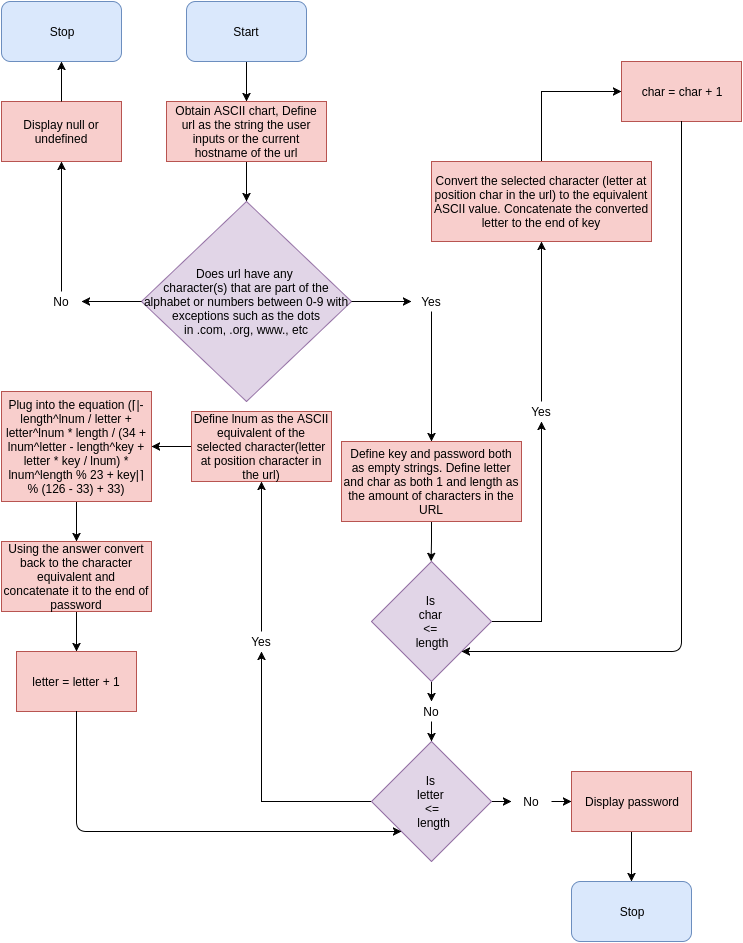

The diagram above was exported from draw.io. Its source (the exported page's mxGraphModel, read from the mxfile embedded in the PNG):
<mxGraphModel dx="885" dy="611" grid="1" gridSize="10" guides="1" tooltips="1" connect="1" arrows="1" fold="1" page="1" pageScale="1" pageWidth="850" pageHeight="1100" background="#ffffff" math="0" shadow="0">
  <root>
    <mxCell id="0" />
    <mxCell id="1" parent="0" />
    <mxCell id="c83229f9e9e9616-9" value="Does url have any&amp;nbsp;&lt;div&gt;character(s)&amp;nbsp;&lt;span&gt;that are part of the alphabet or numbers between 0-9 with&lt;/span&gt;&lt;div&gt;exceptions such as the dots&lt;/div&gt;&lt;div&gt;in .com, .org, www., etc&lt;/div&gt;&lt;/div&gt;" style="rhombus;whiteSpace=wrap;html=1;fillColor=#e1d5e7;strokeColor=#9673a6;" vertex="1" parent="1">
      <mxGeometry x="140" y="200" width="210" height="200" as="geometry" />
    </mxCell>
    <mxCell id="14e095157de1bf1d-4" style="edgeStyle=orthogonalEdgeStyle;rounded=0;html=1;entryX=0.5;entryY=0;jettySize=auto;orthogonalLoop=1;" edge="1" parent="1" source="c83229f9e9e9616-20">
      <mxGeometry relative="1" as="geometry">
        <mxPoint x="429.5882352941178" y="559.8235294117646" as="targetPoint" />
      </mxGeometry>
    </mxCell>
    <mxCell id="c83229f9e9e9616-20" value="Define key and password both as empty strings. Define letter and char as both 1 and length as the amount of characters in the URL" style="whiteSpace=wrap;html=1;fillColor=#f8cecc;strokeColor=#b85450;" vertex="1" parent="1">
      <mxGeometry x="340" y="440" width="180" height="80" as="geometry" />
    </mxCell>
    <mxCell id="67e194737b4280bf-1" value="Stop" style="rounded=1;whiteSpace=wrap;html=1;fillColor=#dae8fc;strokeColor=#6c8ebf;" vertex="1" parent="1">
      <mxGeometry width="120" height="60" as="geometry" />
    </mxCell>
    <mxCell id="67e194737b4280bf-5" value="Display null or undefined" style="whiteSpace=wrap;html=1;fillColor=#f8cecc;strokeColor=#b85450;" vertex="1" parent="1">
      <mxGeometry y="100" width="120" height="60" as="geometry" />
    </mxCell>
    <mxCell id="67e194737b4280bf-10" style="edgeStyle=orthogonalEdgeStyle;rounded=0;html=1;entryX=0.5;entryY=0;jettySize=auto;orthogonalLoop=1;" edge="1" parent="1" source="67e194737b4280bf-7" target="67e194737b4280bf-9">
      <mxGeometry relative="1" as="geometry" />
    </mxCell>
    <mxCell id="67e194737b4280bf-7" value="Start" style="rounded=1;whiteSpace=wrap;html=1;fillColor=#dae8fc;strokeColor=#6c8ebf;" vertex="1" parent="1">
      <mxGeometry x="185" width="120" height="60" as="geometry" />
    </mxCell>
    <mxCell id="67e194737b4280bf-11" style="edgeStyle=orthogonalEdgeStyle;rounded=0;html=1;jettySize=auto;orthogonalLoop=1;" edge="1" parent="1" source="67e194737b4280bf-9">
      <mxGeometry relative="1" as="geometry">
        <mxPoint x="245" y="200" as="targetPoint" />
      </mxGeometry>
    </mxCell>
    <mxCell id="67e194737b4280bf-9" value="Obtain ASCII chart, Define url as the string the user inputs or the current hostname of the url" style="whiteSpace=wrap;html=1;fillColor=#f8cecc;strokeColor=#b85450;" vertex="1" parent="1">
      <mxGeometry x="165" y="100" width="160" height="60" as="geometry" />
    </mxCell>
    <mxCell id="67e194737b4280bf-13" style="edgeStyle=orthogonalEdgeStyle;rounded=0;html=1;jettySize=auto;orthogonalLoop=1;entryX=1;entryY=0.5;" edge="1" parent="1" source="c83229f9e9e9616-9" target="67e194737b4280bf-15">
      <mxGeometry relative="1" as="geometry">
        <mxPoint x="90" y="300" as="targetPoint" />
        <Array as="points" />
      </mxGeometry>
    </mxCell>
    <mxCell id="67e194737b4280bf-14" style="edgeStyle=orthogonalEdgeStyle;rounded=0;html=1;entryX=0.5;entryY=1;jettySize=auto;orthogonalLoop=1;" edge="1" parent="1" source="67e194737b4280bf-5" target="67e194737b4280bf-1">
      <mxGeometry relative="1" as="geometry" />
    </mxCell>
    <mxCell id="67e194737b4280bf-15" value="No" style="text;html=1;strokeColor=none;fillColor=none;align=center;verticalAlign=middle;whiteSpace=wrap;" vertex="1" parent="1">
      <mxGeometry x="40" y="290" width="40" height="20" as="geometry" />
    </mxCell>
    <mxCell id="67e194737b4280bf-16" style="edgeStyle=orthogonalEdgeStyle;rounded=0;html=1;jettySize=auto;orthogonalLoop=1;" edge="1" parent="1" source="67e194737b4280bf-15" target="67e194737b4280bf-5">
      <mxGeometry relative="1" as="geometry" />
    </mxCell>
    <mxCell id="67e194737b4280bf-19" style="edgeStyle=orthogonalEdgeStyle;rounded=0;html=1;jettySize=auto;orthogonalLoop=1;" edge="1" parent="1" source="c83229f9e9e9616-9">
      <mxGeometry relative="1" as="geometry">
        <mxPoint x="410" y="300" as="targetPoint" />
      </mxGeometry>
    </mxCell>
    <mxCell id="14e095157de1bf1d-2" style="edgeStyle=orthogonalEdgeStyle;rounded=0;html=1;jettySize=auto;orthogonalLoop=1;" edge="1" parent="1" source="67e194737b4280bf-20">
      <mxGeometry relative="1" as="geometry">
        <mxPoint x="430" y="440" as="targetPoint" />
      </mxGeometry>
    </mxCell>
    <mxCell id="67e194737b4280bf-20" value="Yes" style="text;html=1;strokeColor=none;fillColor=none;align=center;verticalAlign=middle;whiteSpace=wrap;" vertex="1" parent="1">
      <mxGeometry x="410" y="290" width="40" height="20" as="geometry" />
    </mxCell>
    <mxCell id="14e095157de1bf1d-16" style="edgeStyle=orthogonalEdgeStyle;rounded=0;html=1;entryX=0;entryY=0.5;jettySize=auto;orthogonalLoop=1;" edge="1" parent="1" source="14e095157de1bf1d-5" target="14e095157de1bf1d-12">
      <mxGeometry relative="1" as="geometry" />
    </mxCell>
    <mxCell id="14e095157de1bf1d-5" value="Convert the selected character (letter at position char in the url) to the equivalent ASCII value. Concatenate the converted letter to the end of key" style="whiteSpace=wrap;html=1;fillColor=#f8cecc;strokeColor=#b85450;" vertex="1" parent="1">
      <mxGeometry x="430" y="160" width="220" height="80" as="geometry" />
    </mxCell>
    <mxCell id="14e095157de1bf1d-9" style="edgeStyle=orthogonalEdgeStyle;rounded=0;html=1;entryX=0.5;entryY=1;jettySize=auto;orthogonalLoop=1;" edge="1" parent="1" source="14e095157de1bf1d-7" target="14e095157de1bf1d-5">
      <mxGeometry relative="1" as="geometry" />
    </mxCell>
    <mxCell id="14e095157de1bf1d-7" value="Yes" style="text;html=1;strokeColor=none;fillColor=none;align=center;verticalAlign=middle;whiteSpace=wrap;" vertex="1" parent="1">
      <mxGeometry x="520" y="400" width="40" height="20" as="geometry" />
    </mxCell>
    <mxCell id="14e095157de1bf1d-11" style="edgeStyle=orthogonalEdgeStyle;rounded=0;html=1;entryX=0.5;entryY=1;jettySize=auto;orthogonalLoop=1;" edge="1" parent="1" source="14e095157de1bf1d-10" target="14e095157de1bf1d-7">
      <mxGeometry relative="1" as="geometry" />
    </mxCell>
    <mxCell id="14e095157de1bf1d-21" style="edgeStyle=orthogonalEdgeStyle;rounded=0;html=1;exitX=0.5;exitY=1;entryX=0.5;entryY=0;jettySize=auto;orthogonalLoop=1;" edge="1" parent="1" source="14e095157de1bf1d-10" target="14e095157de1bf1d-20">
      <mxGeometry relative="1" as="geometry" />
    </mxCell>
    <mxCell id="14e095157de1bf1d-10" value="Is&amp;nbsp;&lt;div&gt;char&amp;nbsp;&lt;/div&gt;&lt;div&gt;&amp;lt;=&amp;nbsp;&lt;/div&gt;&lt;div&gt;length&lt;/div&gt;" style="rhombus;whiteSpace=wrap;html=1;fillColor=#e1d5e7;strokeColor=#9673a6;" vertex="1" parent="1">
      <mxGeometry x="370" y="560" width="120" height="120" as="geometry" />
    </mxCell>
    <mxCell id="14e095157de1bf1d-12" value="char = char + 1" style="whiteSpace=wrap;html=1;fillColor=#f8cecc;strokeColor=#b85450;" vertex="1" parent="1">
      <mxGeometry x="620" y="60" width="120" height="60" as="geometry" />
    </mxCell>
    <mxCell id="14e095157de1bf1d-18" value="" style="endArrow=classic;html=1;exitX=0.5;exitY=1;entryX=1;entryY=1;" edge="1" parent="1" source="14e095157de1bf1d-12" target="14e095157de1bf1d-10">
      <mxGeometry width="50" height="50" relative="1" as="geometry">
        <mxPoint x="650" y="190" as="sourcePoint" />
        <mxPoint x="720" y="350" as="targetPoint" />
        <Array as="points">
          <mxPoint x="680" y="650" />
        </Array>
      </mxGeometry>
    </mxCell>
    <mxCell id="14e095157de1bf1d-22" style="edgeStyle=orthogonalEdgeStyle;rounded=0;html=1;exitX=0.5;exitY=1;entryX=0.5;entryY=0;jettySize=auto;orthogonalLoop=1;" edge="1" parent="1" source="14e095157de1bf1d-20">
      <mxGeometry relative="1" as="geometry">
        <mxPoint x="429.5882352941178" y="739.8235294117646" as="targetPoint" />
      </mxGeometry>
    </mxCell>
    <mxCell id="14e095157de1bf1d-20" value="No" style="text;html=1;strokeColor=none;fillColor=none;align=center;verticalAlign=middle;whiteSpace=wrap;" vertex="1" parent="1">
      <mxGeometry x="410" y="700" width="40" height="20" as="geometry" />
    </mxCell>
    <mxCell id="14e095157de1bf1d-30" style="edgeStyle=orthogonalEdgeStyle;rounded=0;html=1;entryX=0.5;entryY=1;jettySize=auto;orthogonalLoop=1;" edge="1" parent="1" source="14e095157de1bf1d-24" target="14e095157de1bf1d-29">
      <mxGeometry relative="1" as="geometry" />
    </mxCell>
    <mxCell id="14e095157de1bf1d-41" style="edgeStyle=orthogonalEdgeStyle;rounded=0;html=1;exitX=1;exitY=0.5;entryX=0;entryY=0.5;jettySize=auto;orthogonalLoop=1;" edge="1" parent="1" source="14e095157de1bf1d-24" target="14e095157de1bf1d-33">
      <mxGeometry relative="1" as="geometry" />
    </mxCell>
    <mxCell id="14e095157de1bf1d-24" value="Is&amp;nbsp;&lt;div&gt;&lt;span&gt;letter&amp;nbsp;&lt;/span&gt;&lt;div&gt;&lt;span&gt;&amp;lt;=&lt;/span&gt;&lt;div&gt;&lt;span&gt;&amp;nbsp;length&lt;/span&gt;&lt;/div&gt;&lt;/div&gt;&lt;/div&gt;" style="rhombus;whiteSpace=wrap;html=1;fillColor=#e1d5e7;strokeColor=#9673a6;" vertex="1" parent="1">
      <mxGeometry x="370" y="740" width="120" height="120" as="geometry" />
    </mxCell>
    <mxCell id="14e095157de1bf1d-46" style="edgeStyle=orthogonalEdgeStyle;rounded=0;html=1;jettySize=auto;orthogonalLoop=1;" edge="1" parent="1" source="14e095157de1bf1d-27">
      <mxGeometry relative="1" as="geometry">
        <mxPoint x="150" y="445" as="targetPoint" />
      </mxGeometry>
    </mxCell>
    <mxCell id="14e095157de1bf1d-27" value="Define lnum as the ASCII equivalent of the selected character(letter at position character in the url)" style="whiteSpace=wrap;html=1;fillColor=#f8cecc;strokeColor=#b85450;" vertex="1" parent="1">
      <mxGeometry x="190" y="410" width="140" height="70" as="geometry" />
    </mxCell>
    <mxCell id="14e095157de1bf1d-31" style="edgeStyle=orthogonalEdgeStyle;rounded=0;html=1;entryX=0.5;entryY=1;jettySize=auto;orthogonalLoop=1;" edge="1" parent="1" source="14e095157de1bf1d-29" target="14e095157de1bf1d-27">
      <mxGeometry relative="1" as="geometry" />
    </mxCell>
    <mxCell id="14e095157de1bf1d-29" value="Yes" style="text;html=1;strokeColor=none;fillColor=none;align=center;verticalAlign=middle;whiteSpace=wrap;" vertex="1" parent="1">
      <mxGeometry x="240" y="630" width="40" height="20" as="geometry" />
    </mxCell>
    <mxCell id="14e095157de1bf1d-44" style="edgeStyle=orthogonalEdgeStyle;rounded=0;html=1;entryX=0.5;entryY=0;jettySize=auto;orthogonalLoop=1;" edge="1" parent="1" source="14e095157de1bf1d-32" target="14e095157de1bf1d-43">
      <mxGeometry relative="1" as="geometry" />
    </mxCell>
    <mxCell id="14e095157de1bf1d-32" value="Display password" style="whiteSpace=wrap;html=1;fillColor=#f8cecc;strokeColor=#b85450;" vertex="1" parent="1">
      <mxGeometry x="570" y="770" width="120" height="60" as="geometry" />
    </mxCell>
    <mxCell id="14e095157de1bf1d-42" style="edgeStyle=orthogonalEdgeStyle;rounded=0;html=1;exitX=1;exitY=0.5;entryX=0;entryY=0.5;jettySize=auto;orthogonalLoop=1;" edge="1" parent="1" source="14e095157de1bf1d-33" target="14e095157de1bf1d-32">
      <mxGeometry relative="1" as="geometry" />
    </mxCell>
    <mxCell id="14e095157de1bf1d-33" value="No" style="text;html=1;strokeColor=none;fillColor=none;align=center;verticalAlign=middle;whiteSpace=wrap;" vertex="1" parent="1">
      <mxGeometry x="510" y="790" width="40" height="20" as="geometry" />
    </mxCell>
    <mxCell id="14e095157de1bf1d-43" value="Stop" style="rounded=1;whiteSpace=wrap;html=1;fillColor=#dae8fc;strokeColor=#6c8ebf;" vertex="1" parent="1">
      <mxGeometry x="570" y="880" width="120" height="60" as="geometry" />
    </mxCell>
    <mxCell id="14e095157de1bf1d-49" style="edgeStyle=orthogonalEdgeStyle;rounded=0;html=1;entryX=0.5;entryY=0;jettySize=auto;orthogonalLoop=1;" edge="1" parent="1" source="14e095157de1bf1d-45" target="14e095157de1bf1d-47">
      <mxGeometry relative="1" as="geometry" />
    </mxCell>
    <mxCell id="14e095157de1bf1d-45" value="Plug into the equation (⌈|-length^lnum / letter + letter^lnum * length / (34 + lnum^letter - length^key + letter * key / lnum) * lnum^length % 23 + key|⌉ % (126 - 33) + 33)" style="whiteSpace=wrap;html=1;fillColor=#f8cecc;strokeColor=#b85450;" vertex="1" parent="1">
      <mxGeometry y="390" width="150" height="110" as="geometry" />
    </mxCell>
    <mxCell id="14e095157de1bf1d-50" style="edgeStyle=orthogonalEdgeStyle;rounded=0;html=1;jettySize=auto;orthogonalLoop=1;" edge="1" parent="1" source="14e095157de1bf1d-47" target="14e095157de1bf1d-48">
      <mxGeometry relative="1" as="geometry" />
    </mxCell>
    <mxCell id="14e095157de1bf1d-47" value="Using the answer convert back to the character equivalent and concatenate it to the end of password" style="whiteSpace=wrap;html=1;fillColor=#f8cecc;strokeColor=#b85450;" vertex="1" parent="1">
      <mxGeometry y="540" width="150" height="70" as="geometry" />
    </mxCell>
    <mxCell id="14e095157de1bf1d-48" value="letter = letter + 1" style="whiteSpace=wrap;html=1;fillColor=#f8cecc;strokeColor=#b85450;" vertex="1" parent="1">
      <mxGeometry x="15" y="650" width="120" height="60" as="geometry" />
    </mxCell>
    <mxCell id="14e095157de1bf1d-52" value="" style="endArrow=classic;html=1;exitX=0.5;exitY=1;entryX=0;entryY=1;" edge="1" parent="1" source="14e095157de1bf1d-48" target="14e095157de1bf1d-24">
      <mxGeometry width="50" height="50" relative="1" as="geometry">
        <mxPoint x="150" y="870" as="sourcePoint" />
        <mxPoint x="200" y="820" as="targetPoint" />
        <Array as="points">
          <mxPoint x="75" y="830" />
        </Array>
      </mxGeometry>
    </mxCell>
  </root>
</mxGraphModel>